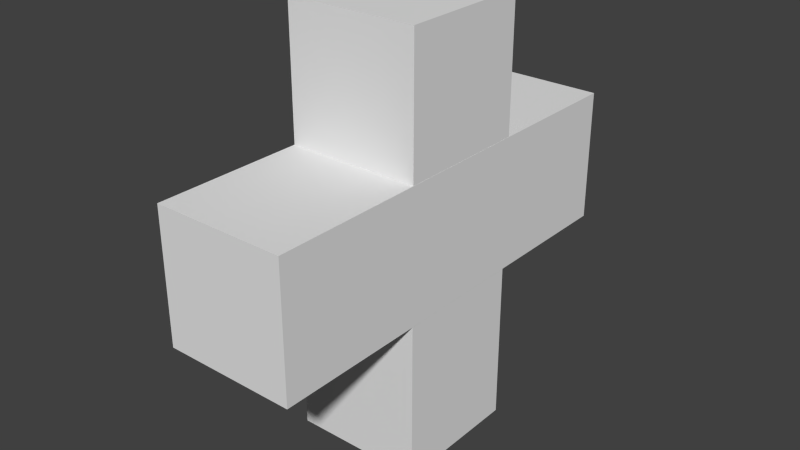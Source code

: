 # Source: hospital_cross_1.blend  (saved by Blender 2.74.0; exported with 4.5.12 LTS)
import bpy
from mathutils import Matrix  # noqa: F401  (used for matrix-valued properties, if any)

bpy.ops.wm.read_factory_settings(use_empty=True)
scene = bpy.context.scene
scene.name = 'Scene'

# ---- collections
col_collection_1 = bpy.data.collections.new('Collection 1'); scene.collection.children.link(col_collection_1)

# ---- world
world_world = bpy.data.worlds.new('World'); scene.world = world_world
world_world.color = (0.05088, 0.05088, 0.05088)
world_world.use_sun_shadow = False
world_world.sun_shadow_jitter_overblur = 0.0
world_world.cycles.sampling_method = 'MANUAL'
world_world.cycles.sample_map_resolution = 256

# ---- meshes
me_cube_002 = bpy.data.meshes.new('Cube.002')
me_cube_002.from_pydata([(-1.0, -1.0, -1.0), (-1.0, -1.0, 5.434), (-1.0, 1.0, -1.0), (-1.0, 1.0, 5.434), (1.0, -1.0, -1.0), (1.0, -1.0, 5.434), (1.0, 1.0, -1.0), (1.0, 1.0, 5.434), (-1.001, -3.441, 3.164), (-1.001, 2.993, 3.164), (-1.001, -3.441, 1.164), (-1.001, 2.993, 1.164), (0.9987, -3.441, 3.164), (0.9987, 2.993, 3.164), (0.9987, -3.441, 1.164), (0.9987, 2.993, 1.164)], [], [(1, 3, 2, 0), (3, 7, 6, 2), (7, 5, 4, 6), (5, 1, 0, 4), (0, 2, 6, 4), (5, 7, 3, 1), (9, 11, 10, 8), (11, 15, 14, 10), (15, 13, 12, 14), (13, 9, 8, 12), (8, 10, 14, 12), (13, 15, 11, 9)])
me_cube_002.use_remesh_preserve_volume = False
me_cube_002.use_remesh_preserve_attributes = False
me_cube_002.use_mirror_vertex_groups = False
me_cube_002.update()

# ---- objects
ob_cube_001 = bpy.data.objects.new('Cube.001', me_cube_002)

# ---- transforms, parenting, visibility, modifiers, constraints
ob_cube_001.location = (-0.04033, 1.987, 3.494)
ob_cube_001.rotation_euler = (1.571, 3.725e-09, 0.0)
ob_cube_001.lineart.crease_threshold = 0.0

# ---- collection membership
col_collection_1.objects.link(ob_cube_001)

# ---- scene / render settings (as saved in the file)
scene.frame_start = 1; scene.frame_end = 250; scene.frame_set(1)
scene.render.engine = 'BLENDER_EEVEE_NEXT'
scene.render.resolution_percentage = 50
scene.render.dither_intensity = 0.0
scene.cycles.use_denoising = False
scene.cycles.samples = 10
scene.cycles.sampling_pattern = 'TABULATED_SOBOL'
scene.cycles.light_sampling_threshold = 0.0
scene.cycles.use_adaptive_sampling = False
scene.cycles.use_light_tree = False
scene.cycles.blur_glossy = 0.0
scene.cycles.pixel_filter_type = 'GAUSSIAN'
scene.cycles.sample_clamp_indirect = 0.0
scene.view_settings.view_transform = 'Standard'
bpy.context.view_layer.update()

# ---- added for rendering (the .blend has no active camera and no usable light): camera, sun
cam_auto = bpy.data.cameras.new('AutoCamera')
cam_auto.lens = 50.0
cam_auto.sensor_width = 36.0
cam_auto.clip_end = 1000.0
ob_auto_camera = bpy.data.objects.new('AutoCamera', cam_auto)
scene.collection.objects.link(ob_auto_camera)
ob_auto_camera.location = (8.57889, -10.5738, 10.1664)
ob_auto_camera.rotation_euler = (1.09748, -7.21219e-08, 0.694738)
scene.camera = ob_auto_camera
light_auto_sun = bpy.data.lights.new('AutoSun', 'SUN')
light_auto_sun.energy = 3.0
light_auto_sun.angle = 0.0523599
ob_auto_sun = bpy.data.objects.new('AutoSun', light_auto_sun)
scene.collection.objects.link(ob_auto_sun)
ob_auto_sun.rotation_euler = (0.872665, 0.174533, 0.523599)
bpy.context.view_layer.update()
